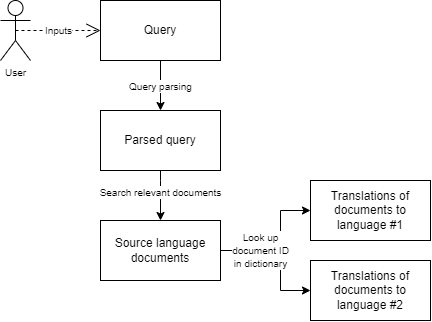

The diagram above was exported from draw.io. Its source (the exported page's mxGraphModel, read from the mxfile embedded in the PNG):
<mxGraphModel dx="716" dy="394" grid="1" gridSize="10" guides="1" tooltips="1" connect="1" arrows="1" fold="1" page="1" pageScale="1" pageWidth="850" pageHeight="1100" math="0" shadow="0">
  <root>
    <mxCell id="0" />
    <mxCell id="1" parent="0" />
    <mxCell id="01Hx2VMIGWJGpcji-m8E-3" style="edgeStyle=orthogonalEdgeStyle;rounded=0;orthogonalLoop=1;jettySize=auto;html=1;exitX=0.5;exitY=1;exitDx=0;exitDy=0;entryX=0.5;entryY=0;entryDx=0;entryDy=0;" edge="1" parent="1" source="01Hx2VMIGWJGpcji-m8E-1" target="01Hx2VMIGWJGpcji-m8E-2">
      <mxGeometry relative="1" as="geometry" />
    </mxCell>
    <mxCell id="01Hx2VMIGWJGpcji-m8E-4" value="&lt;font style=&quot;font-size: 10px;&quot;&gt;Query parsing&lt;/font&gt;" style="edgeLabel;html=1;align=center;verticalAlign=middle;resizable=0;points=[];" vertex="1" connectable="0" parent="01Hx2VMIGWJGpcji-m8E-3">
      <mxGeometry x="0.2213" y="1" relative="1" as="geometry">
        <mxPoint x="-1" y="-5" as="offset" />
      </mxGeometry>
    </mxCell>
    <mxCell id="01Hx2VMIGWJGpcji-m8E-1" value="Query" style="rounded=0;whiteSpace=wrap;html=1;" vertex="1" parent="1">
      <mxGeometry x="180" y="200" width="120" height="60" as="geometry" />
    </mxCell>
    <mxCell id="01Hx2VMIGWJGpcji-m8E-6" style="edgeStyle=orthogonalEdgeStyle;rounded=0;orthogonalLoop=1;jettySize=auto;html=1;exitX=0.5;exitY=1;exitDx=0;exitDy=0;entryX=0.5;entryY=0;entryDx=0;entryDy=0;" edge="1" parent="1" source="01Hx2VMIGWJGpcji-m8E-2" target="01Hx2VMIGWJGpcji-m8E-5">
      <mxGeometry relative="1" as="geometry">
        <Array as="points">
          <mxPoint x="240" y="380" />
          <mxPoint x="240" y="380" />
        </Array>
      </mxGeometry>
    </mxCell>
    <mxCell id="01Hx2VMIGWJGpcji-m8E-7" value="&lt;font style=&quot;font-size: 10px;&quot;&gt;Search relevant documents&lt;/font&gt;" style="edgeLabel;html=1;align=center;verticalAlign=middle;resizable=0;points=[];" vertex="1" connectable="0" parent="01Hx2VMIGWJGpcji-m8E-6">
      <mxGeometry x="-0.6643" y="1" relative="1" as="geometry">
        <mxPoint x="-1" y="13" as="offset" />
      </mxGeometry>
    </mxCell>
    <mxCell id="01Hx2VMIGWJGpcji-m8E-2" value="Parsed query" style="rounded=0;whiteSpace=wrap;html=1;" vertex="1" parent="1">
      <mxGeometry x="180" y="310" width="120" height="60" as="geometry" />
    </mxCell>
    <mxCell id="01Hx2VMIGWJGpcji-m8E-9" style="edgeStyle=orthogonalEdgeStyle;rounded=0;orthogonalLoop=1;jettySize=auto;html=1;exitX=1;exitY=0.5;exitDx=0;exitDy=0;entryX=0;entryY=0.5;entryDx=0;entryDy=0;" edge="1" parent="1" source="01Hx2VMIGWJGpcji-m8E-5" target="01Hx2VMIGWJGpcji-m8E-8">
      <mxGeometry relative="1" as="geometry">
        <Array as="points">
          <mxPoint x="360" y="450" />
          <mxPoint x="360" y="410" />
        </Array>
      </mxGeometry>
    </mxCell>
    <mxCell id="01Hx2VMIGWJGpcji-m8E-11" style="edgeStyle=orthogonalEdgeStyle;rounded=0;orthogonalLoop=1;jettySize=auto;html=1;exitX=1;exitY=0.5;exitDx=0;exitDy=0;entryX=0;entryY=0.5;entryDx=0;entryDy=0;" edge="1" parent="1" source="01Hx2VMIGWJGpcji-m8E-5" target="01Hx2VMIGWJGpcji-m8E-10">
      <mxGeometry relative="1" as="geometry">
        <Array as="points">
          <mxPoint x="360" y="450" />
          <mxPoint x="360" y="490" />
        </Array>
      </mxGeometry>
    </mxCell>
    <mxCell id="01Hx2VMIGWJGpcji-m8E-12" value="&lt;font style=&quot;font-size: 10px;&quot;&gt;Look up&lt;br&gt;document ID&lt;br&gt;in dictionary&lt;/font&gt;" style="edgeLabel;html=1;align=center;verticalAlign=middle;resizable=0;points=[];" vertex="1" connectable="0" parent="01Hx2VMIGWJGpcji-m8E-11">
      <mxGeometry x="-0.8041" y="1" relative="1" as="geometry">
        <mxPoint x="27" y="1" as="offset" />
      </mxGeometry>
    </mxCell>
    <mxCell id="01Hx2VMIGWJGpcji-m8E-5" value="Source language documents" style="rounded=0;whiteSpace=wrap;html=1;" vertex="1" parent="1">
      <mxGeometry x="180" y="420" width="120" height="60" as="geometry" />
    </mxCell>
    <mxCell id="01Hx2VMIGWJGpcji-m8E-8" value="Translations of documents to language #1" style="rounded=0;whiteSpace=wrap;html=1;" vertex="1" parent="1">
      <mxGeometry x="390" y="380" width="120" height="60" as="geometry" />
    </mxCell>
    <mxCell id="01Hx2VMIGWJGpcji-m8E-10" value="Translations of documents to language #2" style="rounded=0;whiteSpace=wrap;html=1;" vertex="1" parent="1">
      <mxGeometry x="390" y="460" width="120" height="60" as="geometry" />
    </mxCell>
    <mxCell id="01Hx2VMIGWJGpcji-m8E-13" value="User" style="shape=umlActor;verticalLabelPosition=bottom;verticalAlign=top;html=1;outlineConnect=0;fontSize=10;" vertex="1" parent="1">
      <mxGeometry x="80" y="200" width="30" height="60" as="geometry" />
    </mxCell>
    <mxCell id="01Hx2VMIGWJGpcji-m8E-14" value="Inputs" style="endArrow=open;endSize=12;dashed=1;html=1;rounded=0;fontSize=10;entryX=0;entryY=0.5;entryDx=0;entryDy=0;exitX=0.5;exitY=0.5;exitDx=0;exitDy=0;exitPerimeter=0;" edge="1" parent="1" source="01Hx2VMIGWJGpcji-m8E-13" target="01Hx2VMIGWJGpcji-m8E-1">
      <mxGeometry width="160" relative="1" as="geometry">
        <mxPoint x="-10" y="330" as="sourcePoint" />
        <mxPoint x="150" y="330" as="targetPoint" />
      </mxGeometry>
    </mxCell>
  </root>
</mxGraphModel>